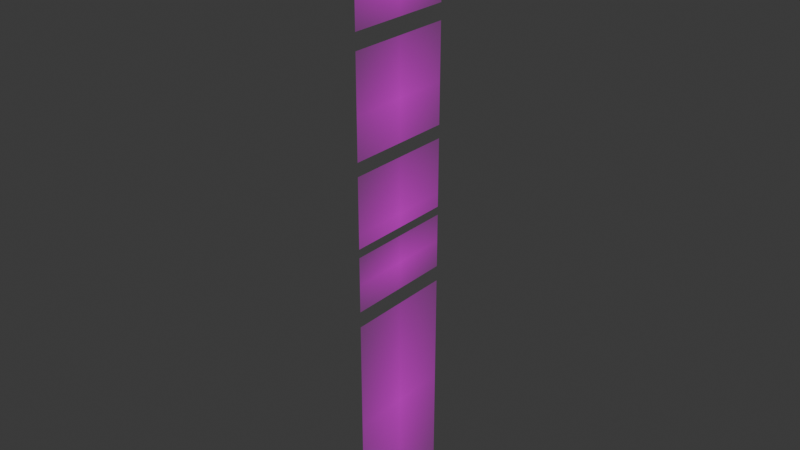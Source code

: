# Source: logo.blend  (saved by Blender 4.2.66; exported with 4.5.12 LTS)
import bpy
from mathutils import Matrix  # noqa: F401  (used for matrix-valued properties, if any)

bpy.ops.wm.read_factory_settings(use_empty=True)
scene = bpy.context.scene
scene.name = 'Scene'

# ---- collections
col_collection = bpy.data.collections.new('Collection'); scene.collection.children.link(col_collection)

# ---- images (referenced by path relative to the original .blend; pixels are not part of the script)
import os
ASSET_DIR = os.environ.get("B2B_ASSET_DIR", "")  # directory of the original .blend (textures are referenced by path, not embedded)
HERE = os.path.dirname(os.path.abspath(__file__))  # packed textures are extracted next to this script under _unpacked/

def load_image(name, relpath, width, height, colorspace="sRGB"):
    """Load a texture the original file referenced (path relative to the .blend, or extracted next to this script)."""
    p = next((c for c in (os.path.join(HERE, relpath), os.path.join(ASSET_DIR, relpath)) if relpath and os.path.exists(c)), "")
    if p:
        img = bpy.data.images.load(p, check_existing=True)
        img.name = name
    else:  # same state as the original file: an image datablock whose file is absent (Cycles renders it pink)
        img = bpy.data.images.new(name, width, height)
        img.source = "FILE"
        img.filepath = "//" + (relpath or name)
    img.colorspace_settings.name = colorspace
    return img
img_0_tif = load_image('0.tif', '0.tif', 1024, 1024, 'sRGB')
img_halo2_logo_tif = load_image('halo2_logo.tif', 'halo2_logo.tif', 1024, 1024, 'sRGB')
img_halo_devs_png = load_image('halo_devs.png', 'halo_devs.png', 1024, 1024, 'sRGB')
img_digsite_devs_png = load_image('digsite_devs.png', 'digsite_devs.png', 1024, 1024, 'sRGB')
img_digsite_testers_png = load_image('digsite_testers.png', 'digsite_testers.png', 1024, 1024, 'sRGB')
img_digsite_va_png = load_image('digsite_va.png', 'digsite_va.png', 1024, 1024, 'sRGB')
img_special_thanks_png = load_image('special_thanks.png', 'special_thanks.png', 1024, 1024, 'sRGB')

# ---- materials (node trees are filled in below, after node groups)
mat_intro_logo = bpy.data.materials.new('intro_logo')
mat_intro_logo.surface_render_method = 'BLENDED'
mat_intro_logo.blend_method = 'BLEND'
mat_intro_logo.alpha_threshold = 0.0
mat_intro_logo.use_transparent_shadow = False
mat_intro_logo.diffuse_color = (0.68, 0.2592, 0.4386, 1.0)
mat_intro_logo.roughness = 0.5
mat_intro_logo.line_color = (0.0, 0.0, 0.0, 1.0)
mat_outro_logo = bpy.data.materials.new('outro_logo')
mat_outro_logo.use_transparent_shadow = False
mat_outro_logo.diffuse_color = (0.5962, 0.2716, 0.7941, 1.0)
mat_credits_halo_dev = bpy.data.materials.new('credits_halo_dev')
mat_credits_halo_dev.diffuse_color = (0.6965, 0.3912, 0.1103, 1.0)
mat_credits_digsite_dev = bpy.data.materials.new('credits_digsite_dev')
mat_credits_digsite_dev.diffuse_color = (0.5871, 0.3381, 0.05525, 1.0)
mat_credits_testers = bpy.data.materials.new('credits_testers')
mat_credits_testers.diffuse_color = (0.01886, 0.6329, 0.3248, 1.0)
mat_credits_va = bpy.data.materials.new('credits_va')
mat_credits_va.diffuse_color = (0.3094, 0.6671, 0.1842, 1.0)
mat_credits_thanks = bpy.data.materials.new('credits_thanks')
mat_credits_thanks.diffuse_color = (0.3888, 0.2006, 0.6694, 1.0)

# ---- material node trees
mat_intro_logo.use_nodes = True; mat_intro_logo.node_tree.nodes.clear()
_N = mat_intro_logo.node_tree.nodes; _L = mat_intro_logo.node_tree.links
n0 = _N.new('ShaderNodeOutputMaterial'); n0.name = 'Material Output'; n0.location = (300, 300)
n1 = _N.new('ShaderNodeBsdfPrincipled'); n1.name = 'Principled BSDF'; n1.location = (10, 300)
n1.inputs[3].default_value = 1.45
n2 = _N.new('ShaderNodeTexImage'); n2.name = 'Image Texture'; n2.location = (-280, 280)
n2.image = img_0_tif
_L.new(n1.outputs[0], n0.inputs[0])
_L.new(n2.outputs[0], n1.inputs[0])
_L.new(n2.outputs[1], n1.inputs[4])
n0.is_active_output = True
mat_outro_logo.use_nodes = True; mat_outro_logo.node_tree.nodes.clear()
_N = mat_outro_logo.node_tree.nodes; _L = mat_outro_logo.node_tree.links
n0 = _N.new('ShaderNodeBsdfPrincipled'); n0.name = 'Principled BSDF'; n0.location = (10, 300)
n1 = _N.new('ShaderNodeOutputMaterial'); n1.name = 'Material Output'; n1.location = (300, 300)
n2 = _N.new('ShaderNodeTexImage'); n2.name = 'Image Texture'; n2.location = (-280, 280)
n2.image = img_halo2_logo_tif
_L.new(n0.outputs[0], n1.inputs[0])
_L.new(n2.outputs[0], n0.inputs[0])
n1.is_active_output = True
mat_credits_halo_dev.use_nodes = True; mat_credits_halo_dev.node_tree.nodes.clear()
_N = mat_credits_halo_dev.node_tree.nodes; _L = mat_credits_halo_dev.node_tree.links
n0 = _N.new('ShaderNodeOutputMaterial'); n0.name = 'Material Output'; n0.location = (300, 300)
n1 = _N.new('ShaderNodeTexImage'); n1.name = 'Image Texture'; n1.location = (-200, 300)
n1.image = img_halo_devs_png
n1.extension = 'CLIP'
n2 = _N.new('ShaderNodeBsdfPrincipled'); n2.name = 'Principled BSDF'; n2.location = (0, 300)
_L.new(n1.outputs[0], n2.inputs[0])
_L.new(n1.outputs[1], n2.inputs[4])
_L.new(n2.outputs[0], n0.inputs[0])
n0.is_active_output = True
mat_credits_digsite_dev.use_nodes = True; mat_credits_digsite_dev.node_tree.nodes.clear()
_N = mat_credits_digsite_dev.node_tree.nodes; _L = mat_credits_digsite_dev.node_tree.links
n0 = _N.new('ShaderNodeOutputMaterial'); n0.name = 'Material Output'; n0.location = (300, 300)
n1 = _N.new('ShaderNodeTexImage'); n1.name = 'Image Texture'; n1.location = (-200, 300)
n1.image = img_digsite_devs_png
n1.extension = 'CLIP'
n2 = _N.new('ShaderNodeBsdfPrincipled'); n2.name = 'Principled BSDF'; n2.location = (0, 300)
_L.new(n1.outputs[0], n2.inputs[0])
_L.new(n1.outputs[1], n2.inputs[4])
_L.new(n2.outputs[0], n0.inputs[0])
n0.is_active_output = True
mat_credits_testers.use_nodes = True; mat_credits_testers.node_tree.nodes.clear()
_N = mat_credits_testers.node_tree.nodes; _L = mat_credits_testers.node_tree.links
n0 = _N.new('ShaderNodeOutputMaterial'); n0.name = 'Material Output'; n0.location = (300, 300)
n1 = _N.new('ShaderNodeTexImage'); n1.name = 'Image Texture'; n1.location = (-200, 300)
n1.image = img_digsite_testers_png
n1.extension = 'CLIP'
n2 = _N.new('ShaderNodeBsdfPrincipled'); n2.name = 'Principled BSDF'; n2.location = (0, 300)
_L.new(n1.outputs[0], n2.inputs[0])
_L.new(n1.outputs[1], n2.inputs[4])
_L.new(n2.outputs[0], n0.inputs[0])
n0.is_active_output = True
mat_credits_va.use_nodes = True; mat_credits_va.node_tree.nodes.clear()
_N = mat_credits_va.node_tree.nodes; _L = mat_credits_va.node_tree.links
n0 = _N.new('ShaderNodeOutputMaterial'); n0.name = 'Material Output'; n0.location = (300, 300)
n1 = _N.new('ShaderNodeTexImage'); n1.name = 'Image Texture'; n1.location = (-200, 300)
n1.image = img_digsite_va_png
n1.extension = 'CLIP'
n2 = _N.new('ShaderNodeBsdfPrincipled'); n2.name = 'Principled BSDF'; n2.location = (0, 300)
_L.new(n1.outputs[0], n2.inputs[0])
_L.new(n1.outputs[1], n2.inputs[4])
_L.new(n2.outputs[0], n0.inputs[0])
n0.is_active_output = True
mat_credits_thanks.use_nodes = True; mat_credits_thanks.node_tree.nodes.clear()
_N = mat_credits_thanks.node_tree.nodes; _L = mat_credits_thanks.node_tree.links
n0 = _N.new('ShaderNodeOutputMaterial'); n0.name = 'Material Output'; n0.location = (300, 300)
n1 = _N.new('ShaderNodeTexImage'); n1.name = 'Image Texture'; n1.location = (-200, 300)
n1.image = img_special_thanks_png
n1.extension = 'CLIP'
n2 = _N.new('ShaderNodeBsdfPrincipled'); n2.name = 'Principled BSDF'; n2.location = (0, 300)
_L.new(n1.outputs[0], n2.inputs[0])
_L.new(n1.outputs[1], n2.inputs[4])
_L.new(n2.outputs[0], n0.inputs[0])
n0.is_active_output = True

# ---- world
world_world = bpy.data.worlds.new('World'); scene.world = world_world
world_world.use_nodes = True; world_world.node_tree.nodes.clear()
_N = world_world.node_tree.nodes; _L = world_world.node_tree.links
n0 = _N.new('ShaderNodeOutputWorld'); n0.name = 'World Output'; n0.location = (300, 300)
n1 = _N.new('ShaderNodeBackground'); n1.name = 'Background'; n1.location = (10, 300)
n1.inputs[0].default_value = (0.05088, 0.05088, 0.05088, 1.0)
_L.new(n1.outputs[0], n0.inputs[0])
n0.is_active_output = True
world_world.color = (0.05088, 0.05088, 0.05088)
world_world.use_sun_shadow = False
world_world.sun_shadow_jitter_overblur = 0.0

# ---- meshes
me_b_logo = bpy.data.meshes.new('b_logo')
me_b_logo.from_pydata([(-1.0, -1.0, -1.0), (-1.0, -1.0, 1.0), (-1.0, 1.0, -1.0), (-1.0, 1.0, 1.0), (1.0, -1.0, -1.0), (1.0, -1.0, 1.0), (1.0, 1.0, -1.0), (1.0, 1.0, 1.0)], [], [(0, 1, 3, 2), (2, 3, 7, 6), (6, 7, 5, 4), (4, 5, 1, 0), (2, 6, 4, 0), (7, 3, 1, 5)])
_uv = me_b_logo.uv_layers.new(name='UVMap')
_uv.uv.foreach_set('vector', [0.375, 0.0, 0.625, 0.0, 0.625, 0.25, 0.375, 0.25, 0.375, 0.25, 0.625, 0.25, 0.625, 0.5, 0.375, 0.5, 0.375, 0.5, 0.625, 0.5, 0.625, 0.75, 0.375, 0.75, 0.375, 0.75, 0.625, 0.75, 0.625, 1.0, 0.375, 1.0, 0.125, 0.5, 0.375, 0.5, 0.375, 0.75, 0.125, 0.75, 0.625, 0.5, 0.875, 0.5, 0.875, 0.75, 0.625, 0.75])
me_b_logo.update()
me_intro_logo = bpy.data.meshes.new('intro_logo')
me_intro_logo.from_pydata([(-2.434e-06, -25.0, -12.5), (1.341e-06, 25.0, -12.5), (-1.341e-06, -25.0, 12.5), (2.434e-06, 25.0, 12.5)], [], [(0, 1, 3, 2)])
_uv = me_intro_logo.uv_layers.new(name='UVMap')
_uv.uv.foreach_set('vector', [0.001953, 0.003906, 0.998, 0.003906, 0.998, 0.9961, 0.001953, 0.9961])
me_intro_logo.materials.append(mat_intro_logo)
me_intro_logo.update()
me_outro_logo = bpy.data.meshes.new('outro_logo')
me_outro_logo.from_pydata([(9.201e-07, -25.0, -3.95), (-1.265e-06, 25.0, -3.95), (1.265e-06, -25.0, 3.95), (-9.201e-07, 25.0, 3.95), (5.464e-07, -25.0, -37.55), (-1.639e-06, 25.0, -37.55), (1.639e-06, -25.0, -12.55), (-5.464e-07, 25.0, -12.55), (5.464e-07, -25.0, -44.73), (-1.639e-06, 25.0, -44.73), (-3.552e-06, 25.0, -88.48), (-1.366e-06, -25.0, -88.48), (-3.552e-06, 25.0, -94.44), (-1.366e-06, -25.0, -94.44), (-2.732e-06, -25.0, -125.7), (-4.918e-06, 25.0, -125.7), (-2.732e-06, -25.0, -129.5), (-3.825e-06, -25.0, -154.5), (-4.918e-06, 25.0, -129.5), (-3.847e-06, 25.0, -154.5), (-8.196e-06, -25.0, -261.6), (-1.038e-05, 25.0, -261.6), (-3.825e-06, -25.0, -161.6), (-6.01e-06, 25.0, -161.6)], [], [(0, 1, 3, 2), (4, 5, 7, 6), (11, 10, 9, 8), (14, 15, 12, 13), (17, 19, 18, 16), (20, 21, 23, 22)])
me_outro_logo.polygons.foreach_set('material_index', [0, 1, 2, 3, 4, 5])
_uv = me_outro_logo.uv_layers.new(name='UVMap')
_uv.uv.foreach_set('vector', [0.00188, 0.0119, 0.9981, 0.0119, 0.9981, 0.9881, 0.00188, 0.9881, 0.0, 0.0, 1.0, 0.0, 1.0, 1.0, 0.0, 1.0, 0.0, 0.125, 1.0, 0.125, 1.0, 1.0, 0.0, 1.0, 0.0, 0.375, 1.0, 0.375, 1.0, 1.0, 0.0, 1.0, 0.0, 0.0, 1.0, 0.0, 1.0, 1.0, 0.0, 1.0, 0.0, 0.0, 1.0, 0.0, 1.0, 1.0, 0.0, 1.0])
me_outro_logo.materials.append(mat_outro_logo)
me_outro_logo.materials.append(mat_credits_halo_dev)
me_outro_logo.materials.append(mat_credits_digsite_dev)
me_outro_logo.materials.append(mat_credits_testers)
me_outro_logo.materials.append(mat_credits_va)
me_outro_logo.materials.append(mat_credits_thanks)
me_outro_logo.update()

# ---- objects
ob_b_logo = bpy.data.objects.new('b_logo', me_b_logo)
ob_intro_logo = bpy.data.objects.new('intro_logo', me_intro_logo)
ob_outro_logo = bpy.data.objects.new('outro_logo', me_outro_logo)

# ---- transforms, parenting, visibility, modifiers, constraints
ob_b_logo.location = (0.0, 0.0, 0.0)
_m = ob_b_logo.modifiers.new('Triangulate', 'TRIANGULATE')
_m.keep_custom_normals = True
_m = ob_b_logo.modifiers.new('EdgeSplit', 'EDGE_SPLIT')
_m.use_edge_angle = False
ob_intro_logo.parent = ob_b_logo
ob_intro_logo.location = (0.0, 0.0, 12.5)
_m = ob_intro_logo.modifiers.new('Triangulate', 'TRIANGULATE')
_m.keep_custom_normals = True
_m = ob_intro_logo.modifiers.new('EdgeSplit', 'EDGE_SPLIT')
_m.use_edge_angle = False
ob_outro_logo.parent = ob_b_logo
ob_outro_logo.location = (0.0, 0.0, 12.55)
_m = ob_outro_logo.modifiers.new('Triangulate', 'TRIANGULATE')
_m.keep_custom_normals = True
_m = ob_outro_logo.modifiers.new('EdgeSplit', 'EDGE_SPLIT')
_m.use_edge_angle = False

# ---- collection membership
col_collection.objects.link(ob_b_logo)
col_collection.objects.link(ob_intro_logo)
col_collection.objects.link(ob_outro_logo)

# ---- scene / render settings (as saved in the file)
scene.frame_start = 1; scene.frame_end = 3; scene.frame_set(1)
scene.render.engine = 'BLENDER_EEVEE_NEXT'
scene.cycles.sampling_pattern = 'TABULATED_SOBOL'
scene.eevee.ray_tracing_options.trace_max_roughness = 0.0
bpy.context.view_layer.update()

# ---- added for rendering (the .blend has no active camera and no usable light): camera, sun
cam_auto = bpy.data.cameras.new('AutoCamera')
cam_auto.lens = 50.0
cam_auto.sensor_width = 36.0
cam_auto.clip_end = 4524.21
ob_auto_camera = bpy.data.objects.new('AutoCamera', cam_auto)
scene.collection.objects.link(ob_auto_camera)
ob_auto_camera.location = (257.791, -309.349, 94.1853)
ob_auto_camera.rotation_euler = (1.09748, -7.21219e-08, 0.694738)
scene.camera = ob_auto_camera
light_auto_sun = bpy.data.lights.new('AutoSun', 'SUN')
light_auto_sun.energy = 3.0
light_auto_sun.angle = 0.0523599
ob_auto_sun = bpy.data.objects.new('AutoSun', light_auto_sun)
scene.collection.objects.link(ob_auto_sun)
ob_auto_sun.rotation_euler = (0.872665, 0.174533, 0.523599)
bpy.context.view_layer.update()
